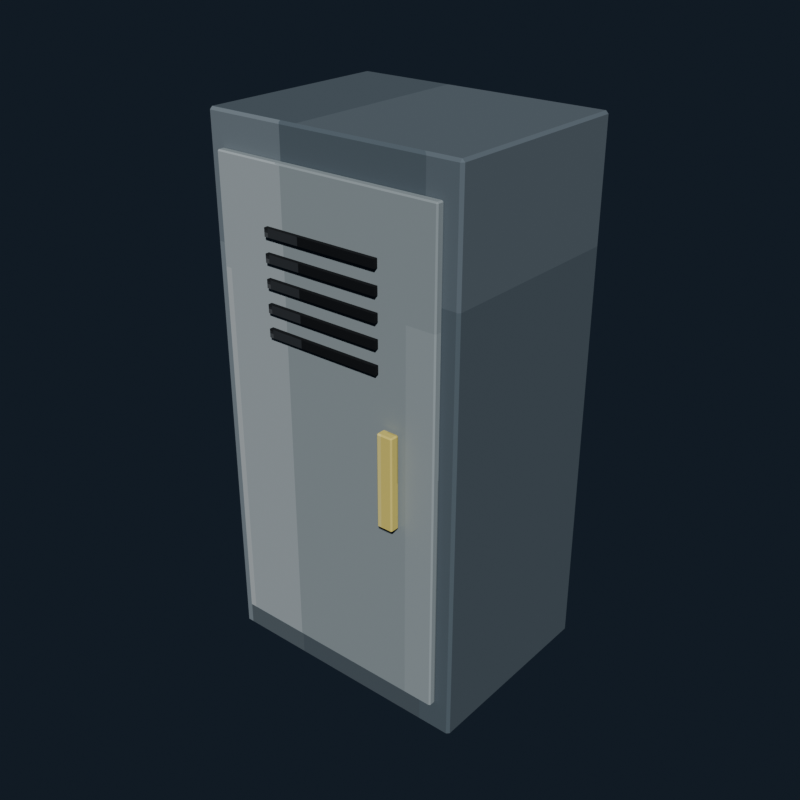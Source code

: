 # Source: maintenance_tool_cabinet.blend  (saved by Blender 5.2.44; exported with 4.5.12 LTS)
import bpy
from mathutils import Matrix  # noqa: F401  (used for matrix-valued properties, if any)

bpy.ops.wm.read_factory_settings(use_empty=True)
scene = bpy.context.scene
scene.name = 'Scene'

# ---- collections
col_collection = bpy.data.collections.new('Collection'); scene.collection.children.link(col_collection)

# ---- images (referenced by path relative to the original .blend; pixels are not part of the script)
import os
ASSET_DIR = os.environ.get("B2B_ASSET_DIR", "")  # directory of the original .blend (textures are referenced by path, not embedded)
HERE = os.path.dirname(os.path.abspath(__file__))  # packed textures are extracted next to this script under _unpacked/

def load_image(name, relpath, width, height, colorspace="sRGB"):
    """Load a texture the original file referenced (path relative to the .blend, or extracted next to this script)."""
    p = next((c for c in (os.path.join(HERE, relpath), os.path.join(ASSET_DIR, relpath)) if relpath and os.path.exists(c)), "")
    if p:
        img = bpy.data.images.load(p, check_existing=True)
        img.name = name
    else:  # same state as the original file: an image datablock whose file is absent (Cycles renders it pink)
        img = bpy.data.images.new(name, width, height)
        img.source = "FILE"
        img.filepath = "//" + (relpath or name)
    img.colorspace_settings.name = colorspace
    return img
img_maintenance_tool_cabinet_pixel_atlas = load_image('maintenance_tool_cabinet_pixel_atlas', '_unpacked/maintenance_tool_cabinet_pixel_atlas.9a39ce30.png', 192, 16, 'sRGB')

# ---- materials (node trees are filled in below, after node groups)
mat_maintenance_tool_cabinet_pixel_paint = bpy.data.materials.new('Maintenance Tool Cabinet pixel paint')

# ---- material node trees
mat_maintenance_tool_cabinet_pixel_paint.use_nodes = True; mat_maintenance_tool_cabinet_pixel_paint.node_tree.nodes.clear()
_N = mat_maintenance_tool_cabinet_pixel_paint.node_tree.nodes; _L = mat_maintenance_tool_cabinet_pixel_paint.node_tree.links
n0 = _N.new('ShaderNodeBsdfPrincipled'); n0.name = 'Principled BSDF'; n0.location = (-200, 100)
n0.inputs[1].default_value = 0.06
n0.inputs[2].default_value = 0.88
n0.inputs[10].default_value = 0.005
n1 = _N.new('ShaderNodeOutputMaterial'); n1.name = 'Material Output'; n1.location = (200, 100)
n2 = _N.new('ShaderNodeTexImage'); n2.name = 'Image Texture'; n2.location = (0, 0)
n2.image = img_maintenance_tool_cabinet_pixel_atlas
n2.interpolation = 'Closest'
_L.new(n0.outputs[0], n1.inputs[0])
_L.new(n2.outputs[0], n0.inputs[0])
n1.is_active_output = True

# ---- world
world_world = bpy.data.worlds.new('World'); scene.world = world_world
world_world.use_nodes = True; world_world.node_tree.nodes.clear()
_N = world_world.node_tree.nodes; _L = world_world.node_tree.links
n0 = _N.new('ShaderNodeOutputWorld'); n0.name = 'World Output'; n0.location = (200, 100)
n1 = _N.new('ShaderNodeBackground'); n1.name = 'Background'; n1.location = (-200, 100)
n1.inputs[0].default_value = (0.04314, 0.06275, 0.09412, 1.0)
n1.inputs[1].default_value = 0.36
_L.new(n1.outputs[0], n0.inputs[0])
n0.is_active_output = True
world_world.color = (0.05088, 0.05088, 0.05088)
world_world.sun_shadow_jitter_overblur = 0.0

# ---- meshes
me_cube = bpy.data.meshes.new('Cube')
me_cube.from_pydata([(-0.402, -0.302, -0.825), (-0.402, -0.31, -0.817), (-0.41, -0.302, -0.817), (-0.402, -0.31, 0.817), (-0.402, -0.302, 0.825), (-0.41, -0.302, 0.817), (-0.402, 0.302, -0.825), (-0.41, 0.302, -0.817), (-0.402, 0.31, -0.817), (-0.402, 0.302, 0.825), (-0.402, 0.31, 0.817), (-0.41, 0.302, 0.817), (0.402, -0.302, -0.825), (0.41, -0.302, -0.817), (0.402, -0.31, -0.817), (0.402, -0.302, 0.825), (0.402, -0.31, 0.817), (0.41, -0.302, 0.817), (0.402, 0.302, -0.825), (0.402, 0.31, -0.817), (0.41, 0.302, -0.817), (0.402, 0.302, 0.825), (0.41, 0.302, 0.817), (0.402, 0.31, 0.817)], [], [(0, 1, 2), (3, 4, 5), (6, 7, 8), (9, 10, 11), (12, 13, 14), (15, 16, 17), (18, 19, 20), (21, 22, 23), (6, 0, 2, 7), (1, 3, 5, 2), (4, 9, 11, 5), (10, 8, 7, 11), (18, 6, 8, 19), (9, 21, 23, 10), (22, 20, 19, 23), (12, 18, 20, 13), (21, 15, 17, 22), (16, 14, 13, 17), (0, 12, 14, 1), (15, 4, 3, 16), (6, 18, 12, 0), (2, 5, 11, 7), (14, 16, 3, 1), (21, 9, 4, 15), (8, 10, 23, 19), (20, 22, 17, 13)])
_uv = me_cube.uv_layers.new(name='UVMap')
_uv.uv.foreach_set('vector', [0.1807, 0.7196, 0.1807, 0.7225, 0.1805, 0.7196, 0.2175, 0.9428, 0.2176, 0.9428, 0.2175, 0.945, 0.1807, 0.5029, 0.1805, 0.5029, 0.1807, 0.5, 0.2176, 0.278, 0.2175, 0.2797, 0.2175, 0.2753, 0.1989, 0.7196, 0.1991, 0.7196, 0.199, 0.7236, 0.2177, 0.7221, 0.2175, 0.7247, 0.2175, 0.7203, 0.1989, 0.5029, 0.199, 0.4989, 0.1991, 0.5029, 0.2177, 0.5016, 0.2175, 0.5029, 0.2175, 0.4984, 0.1807, 0.5029, 0.1807, 0.7196, 0.1805, 0.7196, 0.1805, 0.5029, 0.1992, 0.055, 0.2175, 0.055, 0.2175, 0.05787, 0.1992, 0.05787, 0.2176, 0.05787, 0.2176, 0.278, 0.2175, 0.2753, 0.2175, 0.05787, 0.2175, 0.2797, 0.1992, 0.2797, 0.1992, 0.2746, 0.2175, 0.2753, 0.1989, 0.5029, 0.1807, 0.5029, 0.1807, 0.5, 0.199, 0.4989, 0.2176, 0.278, 0.2177, 0.5016, 0.2175, 0.4984, 0.2175, 0.2797, 0.2175, 0.5029, 0.1991, 0.5029, 0.199, 0.4989, 0.2175, 0.4984, 0.1989, 0.7196, 0.1989, 0.5029, 0.1991, 0.5029, 0.1991, 0.7196, 0.2177, 0.5016, 0.2177, 0.7221, 0.2175, 0.7203, 0.2175, 0.5029, 0.2175, 0.7247, 0.199, 0.7236, 0.1991, 0.7196, 0.2175, 0.7203, 0.1807, 0.7196, 0.1989, 0.7196, 0.199, 0.7236, 0.1807, 0.7225, 0.2177, 0.7221, 0.2176, 0.9428, 0.2175, 0.9428, 0.2175, 0.7247, 0.1807, 0.5029, 0.1989, 0.5029, 0.1989, 0.7196, 0.1807, 0.7196, 0.1992, 0.05787, 0.2175, 0.05787, 0.2175, 0.2753, 0.1992, 0.2746, 0.199, 0.7236, 0.2175, 0.7247, 0.2175, 0.9428, 0.1992, 0.9428, 0.2177, 0.5016, 0.236, 0.5029, 0.236, 0.7196, 0.2177, 0.7221, 0.1992, 0.2797, 0.2175, 0.2797, 0.2175, 0.4984, 0.199, 0.4989, 0.1991, 0.5029, 0.2175, 0.5029, 0.2175, 0.7203, 0.1991, 0.7196])
me_cube.materials.append(mat_maintenance_tool_cabinet_pixel_paint)
me_cube.update()
me_cube_001 = bpy.data.meshes.new('Cube.001')
me_cube_001.from_pydata([(-0.3568, -0.0085, -0.726), (-0.3568, -0.0125, -0.722), (-0.3608, -0.0085, -0.722), (-0.3568, -0.0125, 0.722), (-0.3568, -0.0085, 0.726), (-0.3608, -0.0085, 0.722), (-0.3568, 0.0085, -0.726), (-0.3608, 0.0085, -0.722), (-0.3568, 0.0125, -0.722), (-0.3568, 0.0085, 0.726), (-0.3568, 0.0125, 0.722), (-0.3608, 0.0085, 0.722), (0.3568, -0.0085, -0.726), (0.3608, -0.0085, -0.722), (0.3568, -0.0125, -0.722), (0.3568, -0.0085, 0.726), (0.3568, -0.0125, 0.722), (0.3608, -0.0085, 0.722), (0.3568, 0.0085, -0.726), (0.3568, 0.0125, -0.722), (0.3608, 0.0085, -0.722), (0.3568, 0.0085, 0.726), (0.3608, 0.0085, 0.722), (0.3568, 0.0125, 0.722)], [], [(0, 1, 2), (3, 4, 5), (6, 7, 8), (9, 10, 11), (12, 13, 14), (15, 16, 17), (18, 19, 20), (21, 22, 23), (6, 0, 2, 7), (1, 3, 5, 2), (4, 9, 11, 5), (10, 8, 7, 11), (18, 6, 8, 19), (9, 21, 23, 10), (22, 20, 19, 23), (12, 18, 20, 13), (21, 15, 17, 22), (16, 14, 13, 17), (0, 12, 14, 1), (15, 4, 3, 16), (6, 18, 12, 0), (2, 5, 11, 7), (14, 16, 3, 1), (21, 9, 4, 15), (8, 10, 23, 19), (20, 22, 17, 13)])
_uv = me_cube_001.uv_layers.new(name='UVMap')
_uv.uv.foreach_set('vector', [0.264, 0.6869, 0.264, 0.7225, 0.2639, 0.6869, 0.3009, 0.9438, 0.3009, 0.9438, 0.3009, 0.945, 0.264, 0.5356, 0.2639, 0.5356, 0.264, 0.5, 0.3009, 0.2665, 0.3009, 0.2787, 0.3009, 0.2508, 0.2823, 0.6869, 0.2824, 0.6869, 0.2824, 0.7231, 0.301, 0.7053, 0.3009, 0.7237, 0.3009, 0.6958, 0.2823, 0.5356, 0.2824, 0.4994, 0.2824, 0.5356, 0.301, 0.5264, 0.3009, 0.5356, 0.3009, 0.4991, 0.264, 0.5356, 0.264, 0.6869, 0.2639, 0.6869, 0.2639, 0.5356, 0.2824, 0.055, 0.3009, 0.055, 0.3009, 0.0906, 0.2824, 0.0906, 0.3009, 0.0906, 0.3009, 0.2665, 0.3009, 0.2508, 0.3009, 0.0906, 0.3009, 0.2787, 0.2824, 0.2787, 0.2824, 0.2419, 0.3009, 0.2508, 0.2823, 0.5356, 0.264, 0.5356, 0.264, 0.5, 0.2824, 0.4994, 0.3009, 0.2665, 0.301, 0.5264, 0.3009, 0.4991, 0.3009, 0.2787, 0.3009, 0.5356, 0.2824, 0.5356, 0.2824, 0.4994, 0.3009, 0.4991, 0.2823, 0.6869, 0.2823, 0.5356, 0.2824, 0.5356, 0.2824, 0.6869, 0.301, 0.5264, 0.301, 0.7053, 0.3009, 0.6958, 0.3009, 0.5356, 0.3009, 0.7237, 0.2824, 0.7231, 0.2824, 0.6869, 0.3009, 0.6958, 0.264, 0.6869, 0.2823, 0.6869, 0.2824, 0.7231, 0.264, 0.7225, 0.301, 0.7053, 0.3009, 0.9438, 0.3009, 0.9438, 0.3009, 0.7237, 0.264, 0.5356, 0.2823, 0.5356, 0.2823, 0.6869, 0.264, 0.6869, 0.2824, 0.0906, 0.3009, 0.0906, 0.3009, 0.2508, 0.2824, 0.2419, 0.2824, 0.7231, 0.3009, 0.7237, 0.3009, 0.9438, 0.2824, 0.9438, 0.301, 0.5264, 0.3194, 0.5356, 0.3194, 0.6869, 0.301, 0.7053, 0.2824, 0.2787, 0.3009, 0.2787, 0.3009, 0.4991, 0.2824, 0.4994, 0.2824, 0.5356, 0.3009, 0.5356, 0.3009, 0.6958, 0.2824, 0.6869])
me_cube_001.materials.append(mat_maintenance_tool_cabinet_pixel_paint)
me_cube_001.update()
me_cube_002 = bpy.data.meshes.new('Cube.002')
me_cube_002.from_pydata([(-0.1845, -0.006, -0.0125), (-0.1845, -0.006, 0.0125), (-0.1845, 0.006, -0.0125), (-0.1845, 0.006, 0.0125), (0.1845, -0.006, -0.0125), (0.1845, -0.006, 0.0125), (0.1845, 0.006, -0.0125), (0.1845, 0.006, 0.0125)], [], [(0, 1, 3, 2), (2, 3, 7, 6), (6, 7, 5, 4), (4, 5, 1, 0), (2, 6, 4, 0), (7, 3, 1, 5)])
_uv = me_cube_002.uv_layers.new(name='UVMap')
_uv.uv.foreach_set('vector', [0.0324, 0.055, 0.05094, 0.055, 0.05094, 0.2775, 0.0324, 0.2775, 0.0324, 0.2775, 0.05094, 0.2775, 0.05094, 0.5, 0.0324, 0.5, 0.0324, 0.5, 0.05094, 0.5, 0.05094, 0.7225, 0.0324, 0.7225, 0.0324, 0.7225, 0.05094, 0.7225, 0.05094, 0.945, 0.0324, 0.945, 0.01385, 0.5, 0.0324, 0.5, 0.0324, 0.7225, 0.01385, 0.7225, 0.05094, 0.5, 0.06948, 0.5, 0.06948, 0.7225, 0.05094, 0.7225])
me_cube_002.materials.append(mat_maintenance_tool_cabinet_pixel_paint)
me_cube_002.update()
me_cube_003 = bpy.data.meshes.new('Cube.003')
me_cube_003.from_pydata([(-0.1845, -0.006, -0.0125), (-0.1845, -0.006, 0.0125), (-0.1845, 0.006, -0.0125), (-0.1845, 0.006, 0.0125), (0.1845, -0.006, -0.0125), (0.1845, -0.006, 0.0125), (0.1845, 0.006, -0.0125), (0.1845, 0.006, 0.0125)], [], [(0, 1, 3, 2), (2, 3, 7, 6), (6, 7, 5, 4), (4, 5, 1, 0), (2, 6, 4, 0), (7, 3, 1, 5)])
_uv = me_cube_003.uv_layers.new(name='UVMap')
_uv.uv.foreach_set('vector', [0.0324, 0.055, 0.05094, 0.055, 0.05094, 0.2775, 0.0324, 0.2775, 0.0324, 0.2775, 0.05094, 0.2775, 0.05094, 0.5, 0.0324, 0.5, 0.0324, 0.5, 0.05094, 0.5, 0.05094, 0.7225, 0.0324, 0.7225, 0.0324, 0.7225, 0.05094, 0.7225, 0.05094, 0.945, 0.0324, 0.945, 0.01385, 0.5, 0.0324, 0.5, 0.0324, 0.7225, 0.01385, 0.7225, 0.05094, 0.5, 0.06948, 0.5, 0.06948, 0.7225, 0.05094, 0.7225])
me_cube_003.materials.append(mat_maintenance_tool_cabinet_pixel_paint)
me_cube_003.update()
me_cube_004 = bpy.data.meshes.new('Cube.004')
me_cube_004.from_pydata([(-0.1845, -0.006, -0.0125), (-0.1845, -0.006, 0.0125), (-0.1845, 0.006, -0.0125), (-0.1845, 0.006, 0.0125), (0.1845, -0.006, -0.0125), (0.1845, -0.006, 0.0125), (0.1845, 0.006, -0.0125), (0.1845, 0.006, 0.0125)], [], [(0, 1, 3, 2), (2, 3, 7, 6), (6, 7, 5, 4), (4, 5, 1, 0), (2, 6, 4, 0), (7, 3, 1, 5)])
_uv = me_cube_004.uv_layers.new(name='UVMap')
_uv.uv.foreach_set('vector', [0.0324, 0.055, 0.05094, 0.055, 0.05094, 0.2775, 0.0324, 0.2775, 0.0324, 0.2775, 0.05094, 0.2775, 0.05094, 0.5, 0.0324, 0.5, 0.0324, 0.5, 0.05094, 0.5, 0.05094, 0.7225, 0.0324, 0.7225, 0.0324, 0.7225, 0.05094, 0.7225, 0.05094, 0.945, 0.0324, 0.945, 0.01385, 0.5, 0.0324, 0.5, 0.0324, 0.7225, 0.01385, 0.7225, 0.05094, 0.5, 0.06948, 0.5, 0.06948, 0.7225, 0.05094, 0.7225])
me_cube_004.materials.append(mat_maintenance_tool_cabinet_pixel_paint)
me_cube_004.update()
me_cube_005 = bpy.data.meshes.new('Cube.005')
me_cube_005.from_pydata([(-0.1845, -0.006, -0.0125), (-0.1845, -0.006, 0.0125), (-0.1845, 0.006, -0.0125), (-0.1845, 0.006, 0.0125), (0.1845, -0.006, -0.0125), (0.1845, -0.006, 0.0125), (0.1845, 0.006, -0.0125), (0.1845, 0.006, 0.0125)], [], [(0, 1, 3, 2), (2, 3, 7, 6), (6, 7, 5, 4), (4, 5, 1, 0), (2, 6, 4, 0), (7, 3, 1, 5)])
_uv = me_cube_005.uv_layers.new(name='UVMap')
_uv.uv.foreach_set('vector', [0.0324, 0.055, 0.05094, 0.055, 0.05094, 0.2775, 0.0324, 0.2775, 0.0324, 0.2775, 0.05094, 0.2775, 0.05094, 0.5, 0.0324, 0.5, 0.0324, 0.5, 0.05094, 0.5, 0.05094, 0.7225, 0.0324, 0.7225, 0.0324, 0.7225, 0.05094, 0.7225, 0.05094, 0.945, 0.0324, 0.945, 0.01385, 0.5, 0.0324, 0.5, 0.0324, 0.7225, 0.01385, 0.7225, 0.05094, 0.5, 0.06948, 0.5, 0.06948, 0.7225, 0.05094, 0.7225])
me_cube_005.materials.append(mat_maintenance_tool_cabinet_pixel_paint)
me_cube_005.update()
me_cube_006 = bpy.data.meshes.new('Cube.006')
me_cube_006.from_pydata([(-0.1845, -0.006, -0.0125), (-0.1845, -0.006, 0.0125), (-0.1845, 0.006, -0.0125), (-0.1845, 0.006, 0.0125), (0.1845, -0.006, -0.0125), (0.1845, -0.006, 0.0125), (0.1845, 0.006, -0.0125), (0.1845, 0.006, 0.0125)], [], [(0, 1, 3, 2), (2, 3, 7, 6), (6, 7, 5, 4), (4, 5, 1, 0), (2, 6, 4, 0), (7, 3, 1, 5)])
_uv = me_cube_006.uv_layers.new(name='UVMap')
_uv.uv.foreach_set('vector', [0.0324, 0.055, 0.05094, 0.055, 0.05094, 0.2775, 0.0324, 0.2775, 0.0324, 0.2775, 0.05094, 0.2775, 0.05094, 0.5, 0.0324, 0.5, 0.0324, 0.5, 0.05094, 0.5, 0.05094, 0.7225, 0.0324, 0.7225, 0.0324, 0.7225, 0.05094, 0.7225, 0.05094, 0.945, 0.0324, 0.945, 0.01385, 0.5, 0.0324, 0.5, 0.0324, 0.7225, 0.01385, 0.7225, 0.05094, 0.5, 0.06948, 0.5, 0.06948, 0.7225, 0.05094, 0.7225])
me_cube_006.materials.append(mat_maintenance_tool_cabinet_pixel_paint)
me_cube_006.update()
me_cube_007 = bpy.data.meshes.new('Cube.007')
me_cube_007.from_pydata([(-0.021, -0.011, -0.14), (-0.021, -0.015, -0.136), (-0.025, -0.011, -0.136), (-0.021, -0.015, 0.136), (-0.021, -0.011, 0.14), (-0.025, -0.011, 0.136), (-0.021, 0.011, -0.14), (-0.025, 0.011, -0.136), (-0.021, 0.015, -0.136), (-0.021, 0.011, 0.14), (-0.021, 0.015, 0.136), (-0.025, 0.011, 0.136), (0.021, -0.011, -0.14), (0.025, -0.011, -0.136), (0.021, -0.015, -0.136), (0.021, -0.011, 0.14), (0.021, -0.015, 0.136), (0.025, -0.011, 0.136), (0.021, 0.011, -0.14), (0.021, 0.015, -0.136), (0.025, 0.011, -0.136), (0.021, 0.011, 0.14), (0.025, 0.011, 0.136), (0.021, 0.015, 0.136)], [], [(0, 1, 2), (3, 4, 5), (6, 7, 8), (9, 10, 11), (12, 13, 14), (15, 16, 17), (18, 19, 20), (21, 22, 23), (6, 0, 2, 7), (1, 3, 5, 2), (4, 9, 11, 5), (10, 8, 7, 11), (18, 6, 8, 19), (9, 21, 23, 10), (22, 20, 19, 23), (12, 18, 20, 13), (21, 15, 17, 22), (16, 14, 13, 17), (0, 12, 14, 1), (15, 4, 3, 16), (6, 18, 12, 0), (2, 5, 11, 7), (14, 16, 3, 1), (21, 9, 4, 15), (8, 10, 23, 19), (20, 22, 17, 13)])
_uv = me_cube_007.uv_layers.new(name='UVMap')
_uv.uv.foreach_set('vector', [0.5987, 0.6928, 0.5987, 0.7225, 0.5972, 0.6928, 0.634, 0.9272, 0.6343, 0.9272, 0.634, 0.945, 0.5987, 0.5297, 0.5972, 0.5297, 0.5987, 0.5, 0.6343, 0.2795, 0.634, 0.2953, 0.634, 0.2553, 0.6142, 0.6928, 0.6159, 0.6928, 0.6151, 0.7314, 0.635, 0.7166, 0.634, 0.7403, 0.634, 0.7003, 0.6142, 0.5297, 0.6151, 0.4911, 0.6159, 0.5297, 0.635, 0.5178, 0.634, 0.5297, 0.634, 0.4867, 0.5987, 0.5297, 0.5987, 0.6928, 0.5972, 0.6928, 0.5972, 0.5297, 0.616, 0.055, 0.634, 0.055, 0.634, 0.08467, 0.616, 0.08467, 0.6343, 0.08467, 0.6343, 0.2795, 0.634, 0.2553, 0.634, 0.08467, 0.634, 0.2953, 0.616, 0.2953, 0.616, 0.2478, 0.634, 0.2553, 0.6142, 0.5297, 0.5987, 0.5297, 0.5987, 0.5, 0.6151, 0.4911, 0.6343, 0.2795, 0.635, 0.5178, 0.634, 0.4867, 0.634, 0.2953, 0.634, 0.5297, 0.6159, 0.5297, 0.6151, 0.4911, 0.634, 0.4867, 0.6142, 0.6928, 0.6142, 0.5297, 0.6159, 0.5297, 0.6159, 0.6928, 0.635, 0.5178, 0.635, 0.7166, 0.634, 0.7003, 0.634, 0.5297, 0.634, 0.7403, 0.6151, 0.7314, 0.6159, 0.6928, 0.634, 0.7003, 0.5987, 0.6928, 0.6142, 0.6928, 0.6151, 0.7314, 0.5987, 0.7225, 0.635, 0.7166, 0.6343, 0.9272, 0.634, 0.9272, 0.634, 0.7403, 0.5987, 0.5297, 0.6142, 0.5297, 0.6142, 0.6928, 0.5987, 0.6928, 0.616, 0.08467, 0.634, 0.08467, 0.634, 0.2553, 0.616, 0.2478, 0.6151, 0.7314, 0.634, 0.7403, 0.634, 0.9272, 0.616, 0.9272, 0.635, 0.5178, 0.6513, 0.5297, 0.6513, 0.6928, 0.635, 0.7166, 0.616, 0.2953, 0.634, 0.2953, 0.634, 0.4867, 0.6151, 0.4911, 0.6159, 0.5297, 0.634, 0.5297, 0.634, 0.7003, 0.6159, 0.6928])
me_cube_007.materials.append(mat_maintenance_tool_cabinet_pixel_paint)
me_cube_007.update()

# ---- objects
ob_cabinetbody = bpy.data.objects.new('CabinetBody', me_cube)
ob_frontdoor = bpy.data.objects.new('FrontDoor', me_cube_001)
ob_vent_0 = bpy.data.objects.new('Vent_0', me_cube_002)
ob_vent_1 = bpy.data.objects.new('Vent_1', me_cube_003)
ob_vent_2 = bpy.data.objects.new('Vent_2', me_cube_004)
ob_vent_3 = bpy.data.objects.new('Vent_3', me_cube_005)
ob_vent_4 = bpy.data.objects.new('Vent_4', me_cube_006)
ob_handle = bpy.data.objects.new('Handle', me_cube_007)

# ---- transforms, parenting, visibility, modifiers, constraints
ob_cabinetbody.location = (0.0, 0.0, 0.825)
ob_frontdoor.location = (0.0, -0.321, 0.825)
ob_vent_0.location = (0.0, -0.342, 1.37)
ob_vent_1.location = (0.0, -0.342, 1.3)
ob_vent_2.location = (0.0, -0.342, 1.23)
ob_vent_3.location = (0.0, -0.342, 1.16)
ob_vent_4.location = (0.0, -0.342, 1.09)
ob_handle.location = (0.2296, -0.355, 0.792)

# ---- collection membership
col_collection.objects.link(ob_cabinetbody)
col_collection.objects.link(ob_frontdoor)
col_collection.objects.link(ob_vent_0)
col_collection.objects.link(ob_vent_1)
col_collection.objects.link(ob_vent_2)
col_collection.objects.link(ob_vent_3)
col_collection.objects.link(ob_vent_4)
col_collection.objects.link(ob_handle)

# ---- scene / render settings (as saved in the file)
scene.frame_start = 1; scene.frame_end = 250; scene.frame_set(1)
scene.render.engine = 'BLENDER_EEVEE_NEXT'
scene.render.resolution_x = 640
scene.render.resolution_y = 640
scene.render.bake_bias = 0.0
scene.render.bake_samples = 0
scene.render.compositor_device = 'GPU'
scene.eevee.use_volume_custom_range = False
scene.eevee.fast_gi_thickness_near = 0.1
scene.eevee.fast_gi_thickness_far = 0.0
scene.eevee.ray_tracing_options.screen_trace_thickness = 0.1
scene.view_settings.look = 'AgX - Medium High Contrast'
bpy.context.view_layer.update()

# ---- added for rendering (the .blend has no active camera and no usable light): camera, sun
cam_auto = bpy.data.cameras.new('AutoCamera')
cam_auto.lens = 50.0
cam_auto.sensor_width = 36.0
cam_auto.clip_end = 1000.0
ob_auto_camera = bpy.data.objects.new('AutoCamera', cam_auto)
scene.collection.objects.link(ob_auto_camera)
ob_auto_camera.location = (1.81714, -2.21057, 2.27871)
ob_auto_camera.rotation_euler = (1.09748, -7.21219e-08, 0.694738)
scene.camera = ob_auto_camera
light_auto_sun = bpy.data.lights.new('AutoSun', 'SUN')
light_auto_sun.energy = 3.0
light_auto_sun.angle = 0.0523599
ob_auto_sun = bpy.data.objects.new('AutoSun', light_auto_sun)
scene.collection.objects.link(ob_auto_sun)
ob_auto_sun.rotation_euler = (0.872665, 0.174533, 0.523599)
bpy.context.view_layer.update()
